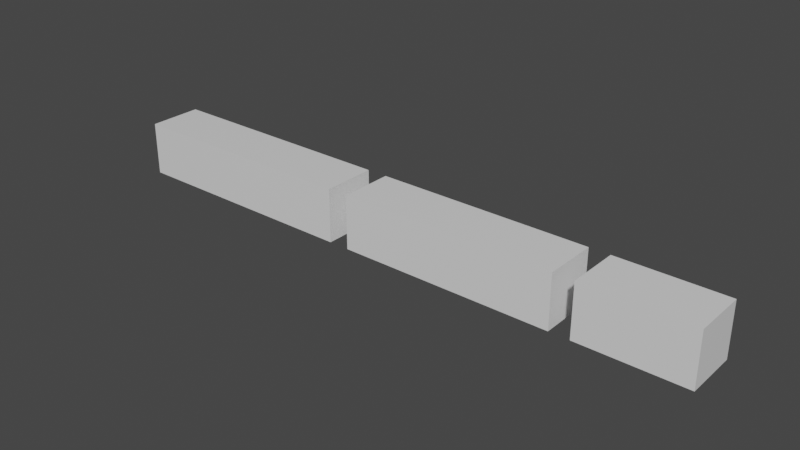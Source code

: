 # Source: Simple_Limb.blend  (saved by Blender 2.91.10; exported with 4.5.12 LTS)
import bpy
from mathutils import Matrix  # noqa: F401  (used for matrix-valued properties, if any)

bpy.ops.wm.read_factory_settings(use_empty=True)
scene = bpy.context.scene
scene.name = 'Scene'

# ---- collections
col_collection = bpy.data.collections.new('Collection'); scene.collection.children.link(col_collection)

# ---- materials (node trees are filled in below, after node groups)
mat_material = bpy.data.materials.new('Material')
mat_material.alpha_threshold = 0.0
mat_material.use_transparent_shadow = False
mat_material.line_color = (0.0, 0.0, 0.0, 1.0)

# ---- material node trees
mat_material.use_nodes = True; mat_material.node_tree.nodes.clear()
_N = mat_material.node_tree.nodes; _L = mat_material.node_tree.links
n0 = _N.new('ShaderNodeOutputMaterial'); n0.name = 'Material Output'; n0.location = (300, 300)
n1 = _N.new('ShaderNodeBsdfPrincipled'); n1.name = 'Principled BSDF'; n1.location = (10, 300)
n1.distribution = 'GGX'
n1.subsurface_method = 'BURLEY'
n1.inputs[2].default_value = 0.4
n1.inputs[3].default_value = 1.45
n1.inputs[27].default_value = (0.0, 0.0, 0.0, 1.0)
n1.inputs[28].default_value = 1.0
_L.new(n1.outputs[0], n0.inputs[0])
n0.is_active_output = True

# ---- world
world_world = bpy.data.worlds.new('World'); scene.world = world_world
world_world.use_nodes = True; world_world.node_tree.nodes.clear()
_N = world_world.node_tree.nodes; _L = world_world.node_tree.links
n0 = _N.new('ShaderNodeOutputWorld'); n0.name = 'World Output'; n0.location = (300, 300)
n1 = _N.new('ShaderNodeBackground'); n1.name = 'Background'; n1.location = (10, 300)
n1.inputs[0].default_value = (0.05088, 0.05088, 0.05088, 1.0)
_L.new(n1.outputs[0], n0.inputs[0])
n0.is_active_output = True
world_world.color = (0.05088, 0.05088, 0.05088)
world_world.use_sun_shadow = False
world_world.sun_shadow_jitter_overblur = 0.0

# ---- meshes
me_cube = bpy.data.meshes.new('Cube')
me_cube.from_pydata([(-0.01294, 1.0, 1.0), (-0.01294, 1.0, -1.0), (-0.01294, -1.0, 1.0), (-0.01294, -1.0, -1.0), (3.948, -1.0, -1.0), (3.948, -1.0, 1.0), (3.948, 1.0, -1.0), (3.948, 1.0, 1.0)], [], [(1, 3, 2, 0), (3, 4, 5, 2), (1, 6, 4, 3), (0, 7, 6, 1), (2, 5, 7, 0), (6, 7, 5, 4)])
_uv = me_cube.uv_layers.new(name='UVMap')
_uv.uv.foreach_set('vector', [0.375, 0.5, 0.375, 0.75, 0.625, 0.75, 0.625, 0.5, 0.375, 0.75, 0.375, 0.75, 0.625, 0.75, 0.625, 0.75, 0.375, 0.5, 0.375, 0.5, 0.375, 0.75, 0.375, 0.75, 0.625, 0.5, 0.625, 0.5, 0.375, 0.5, 0.375, 0.5, 0.625, 0.75, 0.625, 0.75, 0.625, 0.5, 0.625, 0.5, 0.375, 0.5, 0.625, 0.5, 0.625, 0.75, 0.375, 0.75])
me_cube.materials.append(mat_material)
me_cube.use_remesh_preserve_volume = False
me_cube.use_remesh_preserve_attributes = False
me_cube.use_mirror_vertex_groups = False
me_cube.update()
me_cube_001 = bpy.data.meshes.new('Cube.001')
me_cube_001.from_pydata([(8.987, 1.0, 1.0), (8.987, 1.0, -1.0), (8.987, -1.0, 1.0), (8.987, -1.0, -1.0), (-0.01294, 1.0, 1.0), (-0.01294, 1.0, -1.0), (-0.01294, -1.0, 1.0), (-0.01294, -1.0, -1.0)], [], [(1, 5, 4, 0), (5, 1, 3, 7), (7, 6, 4, 5), (1, 0, 2, 3), (7, 3, 2, 6), (0, 4, 6, 2)])
_uv = me_cube_001.uv_layers.new(name='UVMap')
_uv.uv.foreach_set('vector', [0.375, 0.5, 0.375, 0.25, 0.625, 0.25, 0.625, 0.5, 0.375, 0.25, 0.375, 0.5, 0.375, 0.75, 0.375, 0.0, 0.375, 0.0, 0.625, 0.0, 0.625, 0.25, 0.375, 0.25, 0.375, 0.5, 0.625, 0.5, 0.625, 0.75, 0.375, 0.75, 0.375, 0.0, 0.375, 0.75, 0.625, 0.75, 0.625, 0.0, 0.625, 0.5, 0.625, 0.25, 0.625, 0.0, 0.625, 0.75])
me_cube_001.materials.append(mat_material)
me_cube_001.use_remesh_preserve_volume = False
me_cube_001.use_remesh_preserve_attributes = False
me_cube_001.use_mirror_vertex_groups = False
me_cube_001.update()
me_cube_002 = bpy.data.meshes.new('Cube.002')
me_cube_002.from_pydata([(-0.01294, 1.0, 1.0), (-0.01294, 1.0, -1.0), (-0.01294, -1.0, 1.0), (-0.01294, -1.0, -1.0), (7.987, 1.0, 1.0), (7.987, 1.0, -1.0), (7.987, -1.0, 1.0), (7.987, -1.0, -1.0)], [], [(1, 3, 2, 0), (5, 4, 6, 7), (2, 6, 4, 0), (3, 7, 6, 2), (1, 5, 7, 3), (1, 0, 4, 5)])
_uv = me_cube_002.uv_layers.new(name='UVMap')
_uv.uv.foreach_set('vector', [0.375, 0.5, 0.375, 0.75, 0.625, 0.75, 0.625, 0.5, 0.375, 0.5, 0.625, 0.5, 0.625, 0.75, 0.375, 0.75, 0.625, 0.75, 0.625, 0.75, 0.625, 0.5, 0.625, 0.5, 0.375, 0.75, 0.375, 0.75, 0.625, 0.75, 0.625, 0.75, 0.375, 0.5, 0.375, 0.5, 0.375, 0.75, 0.375, 0.75, 0.375, 0.5, 0.625, 0.5, 0.625, 0.5, 0.375, 0.5])
me_cube_002.materials.append(mat_material)
me_cube_002.use_remesh_preserve_volume = False
me_cube_002.use_remesh_preserve_attributes = False
me_cube_002.use_mirror_vertex_groups = False
me_cube_002.update()

# ---- objects
ob_cube = bpy.data.objects.new('Cube', me_cube)
ob_cube_001 = bpy.data.objects.new('Cube.001', me_cube_001)
ob_cube_002 = bpy.data.objects.new('Cube.002', me_cube_002)

# ---- transforms, parenting, visibility, modifiers, constraints
ob_cube.parent = ob_cube_002
ob_cube.location = (8.754, 0.0, 0.0)
ob_cube.lock_rotations_4d = False
ob_cube.empty_display_type = 'ARROWS'
ob_cube.lineart.crease_threshold = 0.0
ob_cube_001.location = (0.0, 0.0, 0.0)
ob_cube_001.lock_rotations_4d = False
ob_cube_001.empty_display_type = 'ARROWS'
ob_cube_001.lineart.crease_threshold = 0.0
ob_cube_002.parent = ob_cube_001
ob_cube_002.location = (9.768, 0.0, 0.0)
ob_cube_002.lock_rotations_4d = False
ob_cube_002.empty_display_type = 'ARROWS'
ob_cube_002.lineart.crease_threshold = 0.0

# ---- collection membership
col_collection.objects.link(ob_cube)
col_collection.objects.link(ob_cube_001)
col_collection.objects.link(ob_cube_002)

# ---- scene / render settings (as saved in the file)
scene.frame_start = 1; scene.frame_end = 250; scene.frame_set(1)
scene.render.engine = 'BLENDER_EEVEE_NEXT'
scene.cycles.use_denoising = False
scene.cycles.samples = 128
scene.cycles.sampling_pattern = 'TABULATED_SOBOL'
scene.cycles.use_adaptive_sampling = False
scene.cycles.use_light_tree = False
scene.view_settings.view_transform = 'Filmic'
bpy.context.view_layer.update()

# ---- added for rendering (the .blend has no active camera and no usable light): camera, sun
cam_auto = bpy.data.cameras.new('AutoCamera')
cam_auto.lens = 50.0
cam_auto.sensor_width = 36.0
cam_auto.clip_end = 1000.0
ob_auto_camera = bpy.data.objects.new('AutoCamera', cam_auto)
scene.collection.objects.link(ob_auto_camera)
ob_auto_camera.location = (32.1947, -25.1592, 16.7728)
ob_auto_camera.rotation_euler = (1.09748, -7.21219e-08, 0.694738)
scene.camera = ob_auto_camera
light_auto_sun = bpy.data.lights.new('AutoSun', 'SUN')
light_auto_sun.energy = 3.0
light_auto_sun.angle = 0.0523599
ob_auto_sun = bpy.data.objects.new('AutoSun', light_auto_sun)
scene.collection.objects.link(ob_auto_sun)
ob_auto_sun.rotation_euler = (0.872665, 0.174533, 0.523599)
bpy.context.view_layer.update()
